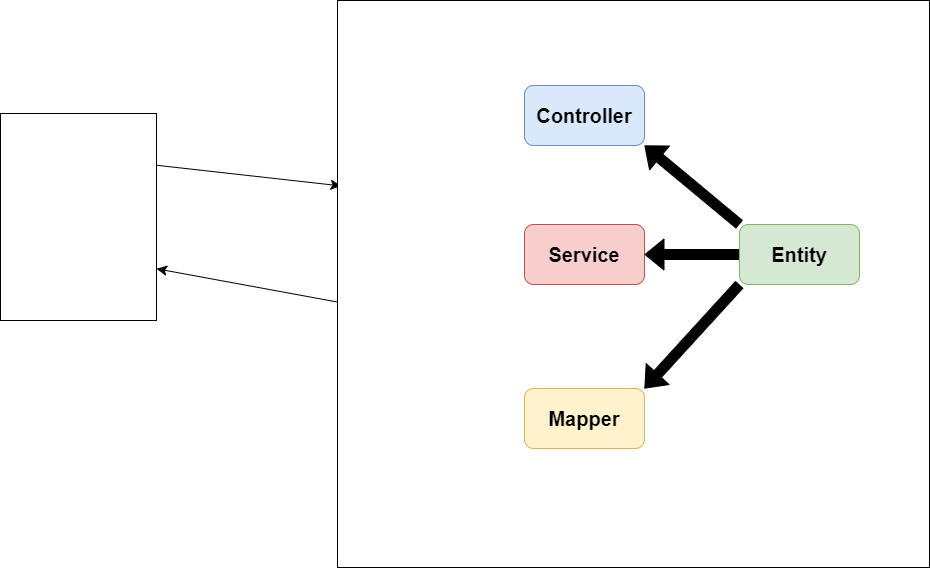

The diagram above was exported from draw.io. Its source (the exported page's mxGraphModel, read from the mxfile embedded in the PNG):
<mxGraphModel dx="3185" dy="1815" grid="0" gridSize="10" guides="1" tooltips="1" connect="1" arrows="1" fold="1" page="0" pageScale="1" pageWidth="827" pageHeight="1169" math="0" shadow="0">
  <root>
    <mxCell id="0" />
    <mxCell id="1" parent="0" />
    <mxCell id="fQExQWSF8Vv7vwX3rJYe-13" value="&lt;br&gt;" style="edgeStyle=none;curved=1;rounded=0;orthogonalLoop=1;jettySize=auto;html=1;exitX=0;exitY=0.75;exitDx=0;exitDy=0;fontSize=10;startSize=8;endSize=8;entryX=0.006;entryY=0.327;entryDx=0;entryDy=0;entryPerimeter=0;" edge="1" parent="1" source="fQExQWSF8Vv7vwX3rJYe-6" target="fQExQWSF8Vv7vwX3rJYe-16">
      <mxGeometry relative="1" as="geometry">
        <mxPoint x="-79.21879695012024" y="107.38461538461536" as="targetPoint" />
      </mxGeometry>
    </mxCell>
    <mxCell id="fQExQWSF8Vv7vwX3rJYe-14" style="edgeStyle=none;curved=1;rounded=0;orthogonalLoop=1;jettySize=auto;html=1;exitX=0.001;exitY=0.532;exitDx=0;exitDy=0;fontSize=12;startSize=8;endSize=8;entryX=0;entryY=0.25;entryDx=0;entryDy=0;exitPerimeter=0;" edge="1" parent="1" source="fQExQWSF8Vv7vwX3rJYe-16" target="fQExQWSF8Vv7vwX3rJYe-6">
      <mxGeometry relative="1" as="geometry">
        <mxPoint x="-74.09062312199524" y="212" as="sourcePoint" />
      </mxGeometry>
    </mxCell>
    <mxCell id="fQExQWSF8Vv7vwX3rJYe-6" value="" style="rounded=0;whiteSpace=wrap;html=1;fontSize=16;direction=west;" vertex="1" parent="1">
      <mxGeometry x="-366" y="56" width="156" height="207" as="geometry" />
    </mxCell>
    <mxCell id="fQExQWSF8Vv7vwX3rJYe-16" value="" style="whiteSpace=wrap;html=1;fontSize=16;container=0;" vertex="1" parent="1">
      <mxGeometry x="-29" y="-57" width="592" height="567" as="geometry" />
    </mxCell>
    <mxCell id="fQExQWSF8Vv7vwX3rJYe-18" value="&lt;p&gt;&lt;span style=&quot;font-size: 20px;&quot;&gt;&lt;b&gt;Mapper&lt;/b&gt;&lt;/span&gt;&lt;/p&gt;" style="rounded=1;whiteSpace=wrap;html=1;fontSize=16;fillColor=#fff2cc;strokeColor=#d6b656;" vertex="1" parent="1">
      <mxGeometry x="158" y="331" width="120" height="60" as="geometry" />
    </mxCell>
    <mxCell id="fQExQWSF8Vv7vwX3rJYe-19" value="&lt;p&gt;&lt;b&gt;&lt;font style=&quot;font-size: 20px;&quot; face=&quot;Helvetica&quot;&gt;Service&lt;/font&gt;&lt;/b&gt;&lt;/p&gt;" style="rounded=1;whiteSpace=wrap;html=1;fontSize=16;fillColor=#f8cecc;strokeColor=#b85450;" vertex="1" parent="1">
      <mxGeometry x="158" y="167" width="120" height="60" as="geometry" />
    </mxCell>
    <mxCell id="fQExQWSF8Vv7vwX3rJYe-21" value="&lt;p&gt;&lt;b&gt;&lt;font style=&quot;font-size: 20px;&quot; face=&quot;Helvetica&quot;&gt;C&lt;/font&gt;&lt;/b&gt;&lt;b style=&quot;background-color: initial;&quot;&gt;&lt;font style=&quot;font-size: 20px;&quot; face=&quot;Helvetica&quot;&gt;ontroller&lt;/font&gt;&lt;/b&gt;&lt;/p&gt;" style="rounded=1;whiteSpace=wrap;html=1;fontSize=16;fillColor=#dae8fc;strokeColor=#6c8ebf;" vertex="1" parent="1">
      <mxGeometry x="158" y="28" width="120" height="60" as="geometry" />
    </mxCell>
    <mxCell id="fQExQWSF8Vv7vwX3rJYe-27" style="edgeStyle=none;curved=1;rounded=0;orthogonalLoop=1;jettySize=auto;html=1;exitX=0;exitY=0.5;exitDx=0;exitDy=0;entryX=1;entryY=0.5;entryDx=0;entryDy=0;fontSize=12;shape=flexArrow;fillColor=#000000;gradientColor=none;strokeColor=#000000;" edge="1" parent="1" source="fQExQWSF8Vv7vwX3rJYe-24" target="fQExQWSF8Vv7vwX3rJYe-19">
      <mxGeometry relative="1" as="geometry" />
    </mxCell>
    <mxCell id="fQExQWSF8Vv7vwX3rJYe-29" style="edgeStyle=none;curved=1;rounded=0;orthogonalLoop=1;jettySize=auto;html=1;exitX=0;exitY=0;exitDx=0;exitDy=0;entryX=1;entryY=1;entryDx=0;entryDy=0;fontSize=12;shape=flexArrow;fillColor=#000000;gradientColor=none;strokeColor=#000000;" edge="1" parent="1" source="fQExQWSF8Vv7vwX3rJYe-24" target="fQExQWSF8Vv7vwX3rJYe-21">
      <mxGeometry relative="1" as="geometry" />
    </mxCell>
    <mxCell id="fQExQWSF8Vv7vwX3rJYe-31" style="edgeStyle=none;curved=1;rounded=0;orthogonalLoop=1;jettySize=auto;html=1;exitX=0;exitY=1;exitDx=0;exitDy=0;entryX=1;entryY=0;entryDx=0;entryDy=0;fontSize=12;shape=flexArrow;strokeColor=#000000;fillColor=#000000;" edge="1" parent="1" source="fQExQWSF8Vv7vwX3rJYe-24" target="fQExQWSF8Vv7vwX3rJYe-18">
      <mxGeometry relative="1" as="geometry" />
    </mxCell>
    <mxCell id="fQExQWSF8Vv7vwX3rJYe-24" value="&lt;p&gt;&lt;span style=&quot;font-size: 20px;&quot;&gt;&lt;b&gt;Entity&lt;/b&gt;&lt;/span&gt;&lt;/p&gt;" style="rounded=1;whiteSpace=wrap;html=1;fontSize=16;fillColor=#d5e8d4;strokeColor=#82b366;" vertex="1" parent="1">
      <mxGeometry x="373" y="167" width="120" height="60" as="geometry" />
    </mxCell>
  </root>
</mxGraphModel>